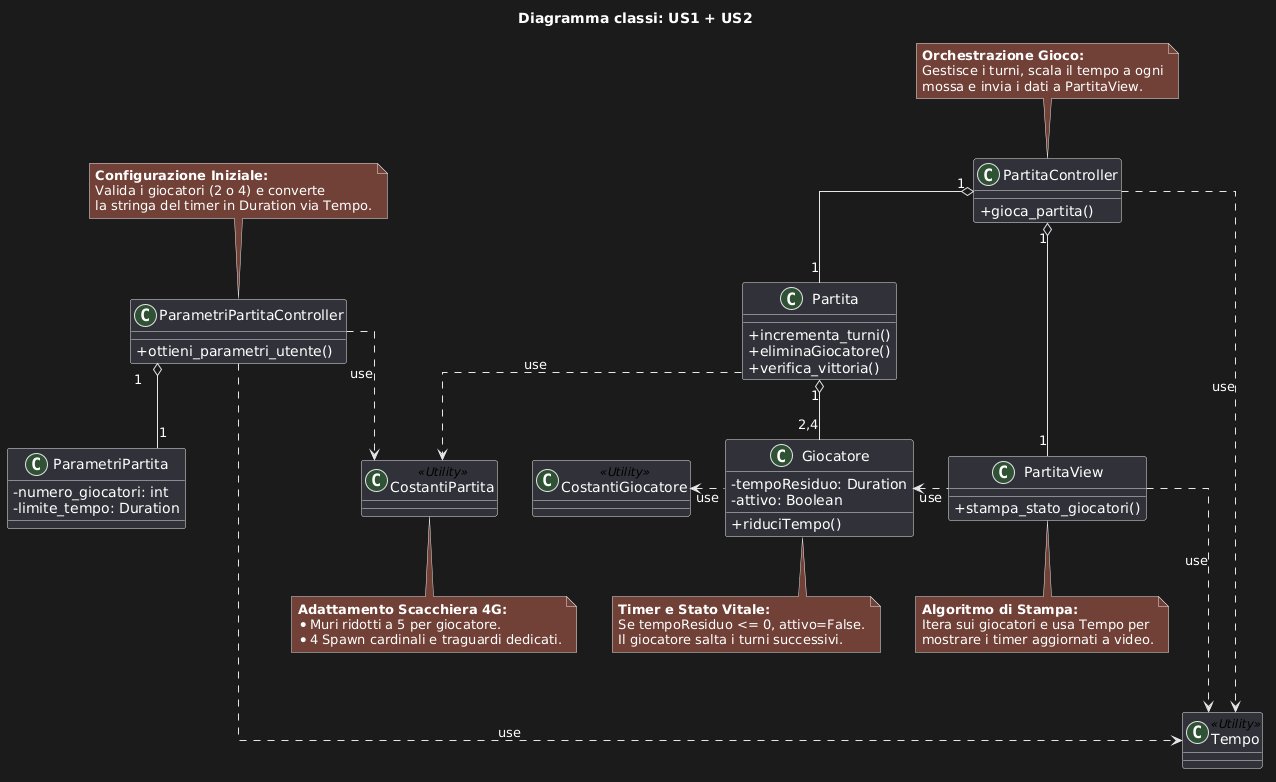

The diagram above was rendered by PlantUML. Its source (embedded in the PNG):
@startuml
skinparam classAttributeIconSize 0
skinparam linetype ortho

title Diagramma classi: US1 + US2

' --- CONFIGURAZIONE (Sinistra) ---
class ParametriPartitaController {
    + ottieni_parametri_utente()
}
class ParametriPartita {
    - numero_giocatori: int
    - limite_tempo: Duration
}
class CostantiPartita <<Utility>>

' --- CORE LOGIC (Centro) ---
class PartitaController {
    + gioca_partita()
}
class Partita {
    + incrementa_turni()
    + eliminaGiocatore()
    + verifica_vittoria()
}
class Giocatore {
    - tempoResiduo: Duration
    - attivo: Boolean
    + riduciTempo()
}
class CostantiGiocatore <<Utility>>

' --- VIEW & TIMING (Destra) ---
class PartitaView {
    + stampa_stato_giocatori()
}
class Tempo <<Utility>>

' ==========================================
' DISPOSIZIONE STRUTTURALE (Layout compatto)
' ==========================================

' Allineamento Orizzontale dei Controller e della View
PartitaController "1" o-- "1" PartitaView

' Albero Gerarchico Verticale
ParametriPartitaController "1" o-- "1" ParametriPartita
PartitaController "1" o-- "1" Partita
Partita "1" o-- "2,4" Giocatore

' Collegamenti Utility e Costanti
ParametriPartitaController ..> CostantiPartita : use
Partita ..> CostantiPartita : use
Giocatore -left..> CostantiGiocatore : use

' Flusso Logico di Stampa (Linee dirette)
PartitaView -down..> Tempo : use
PartitaView -left..> Giocatore : use
PartitaController ..> Tempo : use
ParametriPartitaController ..> Tempo : use

' ==========================================
' NOTE SINTETICHE (Poco ma buono)
' ==========================================

note top of ParametriPartitaController
  <b>Configurazione Iniziale:</b>
  Valida i giocatori (2 o 4) e converte
  la stringa del timer in Duration via Tempo.
end note

note top of PartitaController
  <b>Orchestrazione Gioco:</b>
  Gestisce i turni, scala il tempo a ogni
  mossa e invia i dati a PartitaView.
end note

note bottom of CostantiPartita
  <b>Adattamento Scacchiera 4G:</b>
  * Muri ridotti a 5 per giocatore.
  * 4 Spawn cardinali e traguardi dedicati.
end note

note bottom of Giocatore
  <b>Timer e Stato Vitale:</b>
  Se tempoResiduo <= 0, attivo=False.
  Il giocatore salta i turni successivi.
end note

note bottom of PartitaView
  <b>Algoritmo di Stampa:</b>
  Itera sui giocatori e usa Tempo per
  mostrare i timer aggiornati a video.
end note
@enduml